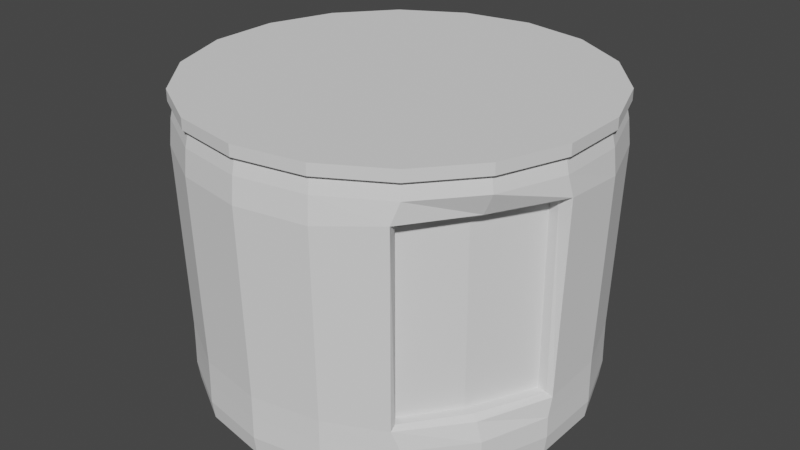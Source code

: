 # Source: CoffeeBeans.blend  (saved by Blender 2.80.75; exported with 4.5.12 LTS)
import bpy
from mathutils import Matrix  # noqa: F401  (used for matrix-valued properties, if any)

bpy.ops.wm.read_factory_settings(use_empty=True)
scene = bpy.context.scene
scene.name = 'Scene'

# ---- collections
col_collection = bpy.data.collections.new('Collection'); scene.collection.children.link(col_collection)

# ---- world
world_world = bpy.data.worlds.new('World'); scene.world = world_world
world_world.use_nodes = True; world_world.node_tree.nodes.clear()
_N = world_world.node_tree.nodes; _L = world_world.node_tree.links
n0 = _N.new('ShaderNodeOutputWorld'); n0.name = 'World Output'; n0.location = (300, 300)
n1 = _N.new('ShaderNodeBackground'); n1.name = 'Background'; n1.location = (10, 300)
n1.inputs[0].default_value = (0.05088, 0.05088, 0.05088, 1.0)
_L.new(n1.outputs[0], n0.inputs[0])
n0.is_active_output = True
world_world.color = (0.05088, 0.05088, 0.05088)
world_world.use_sun_shadow = False
world_world.sun_shadow_jitter_overblur = 0.0

# ---- meshes
me_cylinder_001 = bpy.data.meshes.new('Cylinder.001')
me_cylinder_001.from_pydata([(0.0, 1.0, -0.9676), (7.755e-10, 1.012, -0.8404), (0.342, 0.9397, -0.9676), (-0.3462, 0.9513, -0.8404), (0.6428, 0.766, -0.9676), (-0.6507, 0.7755, -0.8404), (0.866, 0.5, -0.9676), (-0.8767, 0.5062, -0.8404), (0.9848, 0.1736, -0.9676), (-0.9969, 0.1758, -0.8404), (0.9848, -0.1736, -0.9676), (-0.9969, -0.1758, -0.8404), (0.866, -0.5, -0.9676), (-0.8767, -0.5062, -0.8404), (0.6428, -0.766, -0.9676), (-0.6507, -0.7755, -0.8404), (0.342, -0.9397, -0.9676), (-0.3462, -0.9513, -0.8404), (1.51e-07, -1.0, -0.9676), (1.536e-07, -1.012, -0.8404), (-0.342, -0.9397, -0.9676), (0.3462, -0.9513, -0.8404), (-0.6428, -0.766, -0.9676), (0.6507, -0.7755, -0.8404), (-0.866, -0.5, -0.9676), (0.8767, -0.5062, -0.8404), (-0.9848, -0.1736, -0.9676), (0.9969, -0.1758, -0.8404), (-0.9848, 0.1736, -0.9676), (0.9969, 0.1758, -0.8404), (-0.866, 0.5, -0.9676), (0.8767, 0.5062, -0.8404), (-0.6428, 0.766, -0.9676), (0.6507, 0.7755, -0.8404), (-0.342, 0.9397, -0.9676), (0.3462, 0.9513, -0.8404), (0.0, 1.0, 1.083), (0.342, 0.9397, 1.083), (0.6428, 0.766, 1.083), (0.866, 0.5, 1.083), (0.9848, 0.1736, 1.083), (0.9848, -0.1736, 1.083), (0.866, -0.5, 1.083), (0.6428, -0.766, 1.083), (0.342, -0.9397, 1.083), (1.51e-07, -1.0, 1.083), (-0.342, -0.9397, 1.083), (-0.6428, -0.766, 1.083), (-0.866, -0.5, 1.083), (-0.9848, -0.1736, 1.083), (-0.9848, 0.1736, 1.083), (-0.866, 0.5, 1.083), (-0.6428, 0.766, 1.083), (-0.342, 0.9397, 1.083), (0.3523, 0.9678, 1.134), (2.48e-09, 1.03, 1.134), (2.48e-09, 1.03, 1.056), (0.662, 0.789, 1.134), (0.892, 0.515, 1.134), (1.014, 0.1789, 1.134), (1.014, -0.1789, 1.134), (0.892, -0.515, 1.134), (0.662, -0.789, 1.134), (0.3523, -0.9678, 1.134), (1.58e-07, -1.03, 1.134), (-0.3523, -0.9678, 1.134), (-0.662, -0.789, 1.134), (-0.892, -0.515, 1.134), (-1.014, -0.1789, 1.134), (-1.014, 0.1789, 1.134), (-0.892, 0.515, 1.134), (-0.662, 0.789, 1.134), (-0.3523, 0.9678, 1.134), (0.3523, 0.9678, 1.056), (0.662, 0.789, 1.056), (0.892, 0.515, 1.056), (1.014, 0.1789, 1.056), (1.014, -0.1789, 1.056), (0.892, -0.515, 1.056), (0.662, -0.789, 1.056), (0.3523, -0.9678, 1.056), (1.58e-07, -1.03, 1.056), (-0.3523, -0.9678, 1.056), (-0.662, -0.789, 1.056), (-0.892, -0.515, 1.056), (-1.014, -0.1789, 1.056), (-1.014, 0.1789, 1.056), (-0.892, 0.515, 1.056), (-0.662, 0.789, 1.056), (-0.3523, 0.9678, 1.056), (-0.3455, 0.9493, -0.6909), (-0.6493, 0.7738, -0.6909), (-0.8748, 0.5051, -0.6909), (-0.9948, 0.1754, -0.6909), (-0.9948, -0.1754, -0.6909), (-0.8748, -0.5051, -0.6909), (-0.6493, -0.7738, -0.6909), (-0.3455, -0.9493, -0.6909), (1.532e-07, -1.01, -0.6909), (0.3455, -0.9493, -0.6909), (0.6493, -0.7738, -0.6909), (0.8748, -0.5051, -0.6909), (0.9948, -0.1754, -0.6909), (0.9948, 0.1754, -0.6909), (0.8748, 0.5051, -0.6909), (0.6493, 0.7738, -0.6909), (0.3455, 0.9493, -0.6909), (6.401e-10, 1.01, -0.6909), (1.415e-09, 1.023, 0.944), (-0.3499, 0.9614, 0.944), (-0.6576, 0.7837, 0.944), (-0.886, 0.5115, 0.944), (-1.008, 0.1777, 0.944), (-1.008, -0.1777, 0.944), (-0.886, -0.5115, 0.944), (-0.6576, -0.7837, 0.944), (-0.3499, -0.9614, 0.944), (1.559e-07, -1.023, 0.944), (0.3499, -0.9614, 0.944), (0.6576, -0.7837, 0.944), (0.886, -0.5115, 0.944), (1.008, -0.1777, 0.944), (1.008, 0.1777, 0.944), (0.886, 0.5115, 0.944), (0.6576, 0.7837, 0.944), (0.3499, 0.9614, 0.944), (-0.3524, 0.9723, 0.7698), (-0.664, 0.7924, 0.7698), (-0.8952, 0.5169, 0.7698), (-1.018, 0.1788, 0.7698), (-1.018, -0.1809, 0.7698), (-0.8952, -0.5189, 0.7698), (-0.664, -0.7944, 0.7698), (-0.3524, -0.9743, 0.7698), (0.001803, -1.037, 0.7698), (0.356, -0.9743, 0.7698), (1.022, 0.1788, 0.7698), (0.8988, 0.5169, 0.7698), (0.6676, 0.7924, 0.7698), (0.356, 0.9723, 0.7698), (0.001803, 1.035, 0.7698), (-0.3452, 0.9484, -0.5328), (-0.6487, 0.7731, -0.5328), (-0.8741, 0.5046, -0.5328), (-0.9939, 0.1753, -0.5328), (-0.9939, -0.1753, -0.5328), (-0.8741, -0.5046, -0.5328), (-0.6487, -0.7731, -0.5328), (-0.3452, -0.9484, -0.5328), (1.53e-07, -1.009, -0.5328), (0.3452, -0.9484, -0.5328), (0.9939, 0.1753, -0.5328), (0.8741, 0.5046, -0.5328), (0.6487, 0.7731, -0.5328), (0.3452, 0.9484, -0.5328), (5.83e-10, 1.009, -0.5328), (0.7562, -0.4772, 0.7695), (0.5562, -0.75, 0.7735), (0.9121, -0.1502, 0.7695), (0.561, -0.7557, -0.5292), (0.7626, -0.4809, -0.5333), (0.9194, -0.1515, -0.5333), (0.6298, -0.8149, 0.8049), (0.6053, -0.7585, 0.7737), (0.8052, -0.4857, 0.7696), (0.8367, -0.5008, 0.7991), (0.9611, -0.1588, 0.7696), (1.022, -0.1531, 0.8004), (0.6124, -0.7932, -0.5579), (0.6101, -0.7643, -0.529), (0.8117, -0.4894, -0.5331), (0.8441, -0.5047, -0.5618), (0.9685, -0.1601, -0.5331), (0.9941, -0.1485, -0.5625)], [], [(0, 1, 35, 2), (41, 40, 76, 77), (49, 48, 84, 85), (42, 41, 77, 78), (50, 49, 85, 86), (43, 42, 78, 79), (51, 50, 86, 87), (44, 43, 79, 80), (37, 36, 56, 73), (52, 51, 87, 88), (45, 44, 80, 81), (38, 37, 73, 74), (53, 52, 88, 89), (46, 45, 81, 82), (39, 38, 74, 75), (36, 53, 89, 56), (47, 46, 82, 83), (40, 39, 75, 76), (48, 47, 83, 84), (0, 2, 4, 6, 8, 10, 12, 14, 16, 18, 20, 22, 24, 26, 28, 30, 32, 34), (109, 53, 36, 108), (110, 52, 53, 109), (111, 51, 52, 110), (112, 50, 51, 111), (113, 49, 50, 112), (114, 48, 49, 113), (115, 47, 48, 114), (116, 46, 47, 115), (117, 45, 46, 116), (118, 44, 45, 117), (119, 43, 44, 118), (120, 42, 43, 119), (121, 41, 42, 120), (122, 40, 41, 121), (123, 39, 40, 122), (124, 38, 39, 123), (125, 37, 38, 124), (108, 36, 37, 125), (56, 55, 54, 73), (73, 54, 57, 74), (74, 57, 58, 75), (75, 58, 59, 76), (76, 59, 60, 77), (77, 60, 61, 78), (78, 61, 62, 79), (79, 62, 63, 80), (80, 63, 64, 81), (81, 64, 65, 82), (82, 65, 66, 83), (83, 66, 67, 84), (84, 67, 68, 85), (85, 68, 69, 86), (86, 69, 70, 87), (87, 70, 71, 88), (54, 55, 72, 71, 70, 69, 68, 67, 66, 65, 64, 63, 62, 61, 60, 59, 58, 57), (88, 71, 72, 89), (89, 72, 55, 56), (2, 35, 33, 4), (4, 33, 31, 6), (6, 31, 29, 8), (8, 29, 27, 10), (10, 27, 25, 12), (12, 25, 23, 14), (14, 23, 21, 16), (16, 21, 19, 18), (18, 19, 17, 20), (20, 17, 15, 22), (22, 15, 13, 24), (24, 13, 11, 26), (26, 11, 9, 28), (28, 9, 7, 30), (30, 7, 5, 32), (32, 5, 3, 34), (34, 3, 1, 0), (1, 107, 106, 35), (35, 106, 105, 33), (33, 105, 104, 31), (31, 104, 103, 29), (29, 103, 102, 27), (27, 102, 101, 25), (25, 101, 100, 23), (23, 100, 99, 21), (21, 99, 98, 19), (19, 98, 97, 17), (17, 97, 96, 15), (15, 96, 95, 13), (13, 95, 94, 11), (11, 94, 93, 9), (9, 93, 92, 7), (7, 92, 91, 5), (5, 91, 90, 3), (3, 90, 107, 1), (140, 108, 125, 139), (139, 125, 124, 138), (138, 124, 123, 137), (137, 123, 122, 136), (151, 136, 167, 173), (166, 164, 156, 158), (163, 169, 159, 157), (168, 162, 135, 150), (135, 118, 117, 134), (134, 117, 116, 133), (133, 116, 115, 132), (132, 115, 114, 131), (131, 114, 113, 130), (130, 113, 112, 129), (129, 112, 111, 128), (128, 111, 110, 127), (127, 110, 109, 126), (126, 109, 108, 140), (141, 126, 140, 155), (142, 127, 126, 141), (143, 128, 127, 142), (144, 129, 128, 143), (145, 130, 129, 144), (146, 131, 130, 145), (147, 132, 131, 146), (148, 133, 132, 147), (149, 134, 133, 148), (150, 135, 134, 149), (165, 120, 119, 162), (103, 151, 173, 102), (136, 122, 121, 167), (172, 166, 158, 161), (152, 137, 136, 151), (153, 138, 137, 152), (154, 139, 138, 153), (155, 140, 139, 154), (107, 155, 154, 106), (106, 154, 153, 105), (105, 153, 152, 104), (104, 152, 151, 103), (170, 172, 161, 160), (169, 170, 160, 159), (101, 171, 168, 100), (99, 150, 149, 98), (98, 149, 148, 97), (97, 148, 147, 96), (96, 147, 146, 95), (95, 146, 145, 94), (94, 145, 144, 93), (93, 144, 143, 92), (92, 143, 142, 91), (91, 142, 141, 90), (90, 141, 155, 107), (160, 156, 157, 159), (161, 158, 156, 160), (100, 168, 150, 99), (164, 163, 157, 156), (167, 121, 120, 165), (102, 173, 171, 101), (165, 162, 163, 164), (167, 165, 164, 166), (162, 168, 169, 163), (166, 172, 173, 167), (172, 170, 171, 173), (170, 169, 168, 171), (162, 119, 118, 135)])
_uv = me_cylinder_001.uv_layers.new(name='UVMap')
_uv.uv.foreach_set('vector', [1.0, 0.5, 1.0, 0.5575, 0.9444, 0.5575, 0.9444, 0.5, 0.7222, 0.972, 0.7778, 0.972, 0.7778, 0.972, 0.7222, 0.972, 0.2778, 0.972, 0.3333, 0.972, 0.3333, 0.972, 0.2778, 0.972, 0.6667, 0.972, 0.7222, 0.972, 0.7222, 0.972, 0.6667, 0.972, 0.2222, 0.972, 0.2778, 0.972, 0.2778, 0.972, 0.2222, 0.972, 0.6111, 0.972, 0.6667, 0.972, 0.6667, 0.972, 0.6111, 0.972, 0.1667, 0.972, 0.2222, 0.972, 0.2222, 0.972, 0.1667, 0.972, 0.5556, 0.972, 0.6111, 0.972, 0.6111, 0.972, 0.5556, 0.972, 0.9444, 0.972, 1.0, 0.972, 1.0, 0.972, 0.9444, 0.972, 0.1111, 0.972, 0.1667, 0.972, 0.1667, 0.972, 0.1111, 0.972, 0.5, 0.972, 0.5556, 0.972, 0.5556, 0.972, 0.5, 0.972, 0.8889, 0.972, 0.9444, 0.972, 0.9444, 0.972, 0.8889, 0.972, 0.05556, 0.972, 0.1111, 0.972, 0.1111, 0.972, 0.05556, 0.972, 0.4444, 0.972, 0.5, 0.972, 0.5, 0.972, 0.4444, 0.972, 0.8333, 0.972, 0.8889, 0.972, 0.8889, 0.972, 0.8333, 0.972, -1.863e-07, 0.972, 0.05556, 0.972, 0.05556, 0.972, -1.863e-07, 0.972, 0.3889, 0.972, 0.4444, 0.972, 0.4444, 0.972, 0.3889, 0.972, 0.7778, 0.972, 0.8333, 0.972, 0.8333, 0.972, 0.7778, 0.972, 0.3333, 0.972, 0.3889, 0.972, 0.3889, 0.972, 0.3333, 0.972, 0.75, 0.49, 0.8321, 0.4755, 0.9043, 0.4339, 0.9578, 0.37, 0.9864, 0.2917, 0.9864, 0.2083, 0.9578, 0.13, 0.9043, 0.06615, 0.8321, 0.02447, 0.75, 0.01, 0.6679, 0.02447, 0.5957, 0.06615, 0.5422, 0.13, 0.5136, 0.2083, 0.5136, 0.2917, 0.5422, 0.37, 0.5957, 0.4339, 0.6679, 0.4755, 0.05556, 0.9412, 0.05556, 0.972, -1.863e-07, 0.972, -1.863e-07, 0.9412, 0.1111, 0.9412, 0.1111, 0.972, 0.05556, 0.972, 0.05556, 0.9412, 0.1667, 0.9412, 0.1667, 0.972, 0.1111, 0.972, 0.1111, 0.9412, 0.2222, 0.9412, 0.2222, 0.972, 0.1667, 0.972, 0.1667, 0.9412, 0.2778, 0.9412, 0.2778, 0.972, 0.2222, 0.972, 0.2222, 0.9412, 0.3333, 0.9412, 0.3333, 0.972, 0.2778, 0.972, 0.2778, 0.9412, 0.3889, 0.9412, 0.3889, 0.972, 0.3333, 0.972, 0.3333, 0.9412, 0.4444, 0.9412, 0.4444, 0.972, 0.3889, 0.972, 0.3889, 0.9412, 0.5, 0.9412, 0.5, 0.972, 0.4444, 0.972, 0.4444, 0.9412, 0.5556, 0.9412, 0.5556, 0.972, 0.5, 0.972, 0.5, 0.9412, 0.6111, 0.9412, 0.6111, 0.972, 0.5556, 0.972, 0.5556, 0.9412, 0.6667, 0.9412, 0.6667, 0.972, 0.6111, 0.972, 0.6111, 0.9412, 0.7222, 0.9412, 0.7222, 0.972, 0.6667, 0.972, 0.6667, 0.9412, 0.7778, 0.9412, 0.7778, 0.972, 0.7222, 0.972, 0.7222, 0.9412, 0.8333, 0.9412, 0.8333, 0.972, 0.7778, 0.972, 0.7778, 0.9412, 0.8889, 0.9412, 0.8889, 0.972, 0.8333, 0.972, 0.8333, 0.9412, 0.9444, 0.9412, 0.9444, 0.972, 0.8889, 0.972, 0.8889, 0.9412, 1.0, 0.9412, 1.0, 0.972, 0.9444, 0.972, 0.9444, 0.9412, 1.0, 0.972, 1.0, 1.0, 0.9444, 1.0, 0.9444, 0.972, 0.9444, 0.972, 0.9444, 1.0, 0.8889, 1.0, 0.8889, 0.972, 0.8889, 0.972, 0.8889, 1.0, 0.8333, 1.0, 0.8333, 0.972, 0.8333, 0.972, 0.8333, 1.0, 0.7778, 1.0, 0.7778, 0.972, 0.7778, 0.972, 0.7778, 1.0, 0.7222, 1.0, 0.7222, 0.972, 0.7222, 0.972, 0.7222, 1.0, 0.6667, 1.0, 0.6667, 0.972, 0.6667, 0.972, 0.6667, 1.0, 0.6111, 1.0, 0.6111, 0.972, 0.6111, 0.972, 0.6111, 1.0, 0.5556, 1.0, 0.5556, 0.972, 0.5556, 0.972, 0.5556, 1.0, 0.5, 1.0, 0.5, 0.972, 0.5, 0.972, 0.5, 1.0, 0.4444, 1.0, 0.4444, 0.972, 0.4444, 0.972, 0.4444, 1.0, 0.3889, 1.0, 0.3889, 0.972, 0.3889, 0.972, 0.3889, 1.0, 0.3333, 1.0, 0.3333, 0.972, 0.3333, 0.972, 0.3333, 1.0, 0.2778, 1.0, 0.2778, 0.972, 0.2778, 0.972, 0.2778, 1.0, 0.2222, 1.0, 0.2222, 0.972, 0.2222, 0.972, 0.2222, 1.0, 0.1667, 1.0, 0.1667, 0.972, 0.1667, 0.972, 0.1667, 1.0, 0.1111, 1.0, 0.1111, 0.972, 0.3321, 0.4755, 0.25, 0.49, 0.1679, 0.4755, 0.09573, 0.4339, 0.04215, 0.37, 0.01365, 0.2917, 0.01365, 0.2083, 0.04215, 0.13, 0.09573, 0.06615, 0.1679, 0.02447, 0.25, 0.01, 0.3321, 0.02447, 0.4043, 0.06615, 0.4578, 0.13, 0.4864, 0.2083, 0.4864, 0.2917, 0.4578, 0.37, 0.4043, 0.4339, 0.1111, 0.972, 0.1111, 1.0, 0.05556, 1.0, 0.05556, 0.972, 0.05556, 0.972, 0.05556, 1.0, -1.863e-07, 1.0, -1.863e-07, 0.972, 0.9444, 0.5, 0.9444, 0.5575, 0.8889, 0.5575, 0.8889, 0.5, 0.8889, 0.5, 0.8889, 0.5575, 0.8333, 0.5575, 0.8333, 0.5, 0.8333, 0.5, 0.8333, 0.5575, 0.7778, 0.5575, 0.7778, 0.5, 0.7778, 0.5, 0.7778, 0.5575, 0.7222, 0.5575, 0.7222, 0.5, 0.7222, 0.5, 0.7222, 0.5575, 0.6667, 0.5575, 0.6667, 0.5, 0.6667, 0.5, 0.6667, 0.5575, 0.6111, 0.5575, 0.6111, 0.5, 0.6111, 0.5, 0.6111, 0.5575, 0.5556, 0.5575, 0.5556, 0.5, 0.5556, 0.5, 0.5556, 0.5575, 0.5, 0.5575, 0.5, 0.5, 0.5, 0.5, 0.5, 0.5575, 0.4444, 0.5575, 0.4444, 0.5, 0.4444, 0.5, 0.4444, 0.5575, 0.3889, 0.5575, 0.3889, 0.5, 0.3889, 0.5, 0.3889, 0.5575, 0.3333, 0.5575, 0.3333, 0.5, 0.3333, 0.5, 0.3333, 0.5575, 0.2778, 0.5575, 0.2778, 0.5, 0.2778, 0.5, 0.2778, 0.5575, 0.2222, 0.5575, 0.2222, 0.5, 0.2222, 0.5, 0.2222, 0.5575, 0.1667, 0.5575, 0.1667, 0.5, 0.1667, 0.5, 0.1667, 0.5575, 0.1111, 0.5575, 0.1111, 0.5, 0.1111, 0.5, 0.1111, 0.5575, 0.05556, 0.5575, 0.05556, 0.5, 0.05556, 0.5, 0.05556, 0.5575, -1.863e-07, 0.5575, -1.863e-07, 0.5, 1.0, 0.5575, 1.0, 0.5782, 0.9444, 0.5782, 0.9444, 0.5575, 0.9444, 0.5575, 0.9444, 0.5782, 0.8889, 0.5782, 0.8889, 0.5575, 0.8889, 0.5575, 0.8889, 0.5782, 0.8333, 0.5782, 0.8333, 0.5575, 0.8333, 0.5575, 0.8333, 0.5782, 0.7778, 0.5782, 0.7778, 0.5575, 0.7778, 0.5575, 0.7778, 0.5782, 0.7222, 0.5782, 0.7222, 0.5575, 0.7222, 0.5575, 0.7222, 0.5782, 0.6667, 0.5782, 0.6667, 0.5575, 0.6667, 0.5575, 0.6667, 0.5782, 0.6111, 0.5782, 0.6111, 0.5575, 0.6111, 0.5575, 0.6111, 0.5782, 0.5556, 0.5782, 0.5556, 0.5575, 0.5556, 0.5575, 0.5556, 0.5782, 0.5, 0.5782, 0.5, 0.5575, 0.5, 0.5575, 0.5, 0.5782, 0.4444, 0.5782, 0.4444, 0.5575, 0.4444, 0.5575, 0.4444, 0.5782, 0.3889, 0.5782, 0.3889, 0.5575, 0.3889, 0.5575, 0.3889, 0.5782, 0.3333, 0.5782, 0.3333, 0.5575, 0.3333, 0.5575, 0.3333, 0.5782, 0.2778, 0.5782, 0.2778, 0.5575, 0.2778, 0.5575, 0.2778, 0.5782, 0.2222, 0.5782, 0.2222, 0.5575, 0.2222, 0.5575, 0.2222, 0.5782, 0.1667, 0.5782, 0.1667, 0.5575, 0.1667, 0.5575, 0.1667, 0.5782, 0.1111, 0.5782, 0.1111, 0.5575, 0.1111, 0.5575, 0.1111, 0.5782, 0.05556, 0.5782, 0.05556, 0.5575, 0.05556, 0.5575, 0.05556, 0.5782, -1.863e-07, 0.5782, -1.863e-07, 0.5575, 1.0, 0.9026, 1.0, 0.9412, 0.9444, 0.9412, 0.9444, 0.9026, 0.9444, 0.9026, 0.9444, 0.9412, 0.8889, 0.9412, 0.8889, 0.9026, 0.8889, 0.9026, 0.8889, 0.9412, 0.8333, 0.9412, 0.8333, 0.9026, 0.8333, 0.9026, 0.8333, 0.9412, 0.7778, 0.9412, 0.7778, 0.9026, 0.7778, 0.6133, 0.7778, 0.9026, 0.7265, 0.9091, 0.7265, 0.6067, 0.7222, 0.9026, 0.6667, 0.9026, 0.6667, 0.9026, 0.7222, 0.9026, 0.6111, 0.9026, 0.6111, 0.6133, 0.6111, 0.6133, 0.6111, 0.9026, 0.6067, 0.6069, 0.6066, 0.9093, 0.5556, 0.9026, 0.5556, 0.6133, 0.5556, 0.9026, 0.5556, 0.9412, 0.5, 0.9412, 0.5, 0.9026, 0.5, 0.9026, 0.5, 0.9412, 0.4444, 0.9412, 0.4444, 0.9026, 0.4444, 0.9026, 0.4444, 0.9412, 0.3889, 0.9412, 0.3889, 0.9026, 0.3889, 0.9026, 0.3889, 0.9412, 0.3333, 0.9412, 0.3333, 0.9026, 0.3333, 0.9026, 0.3333, 0.9412, 0.2778, 0.9412, 0.2778, 0.9026, 0.2778, 0.9026, 0.2778, 0.9412, 0.2222, 0.9412, 0.2222, 0.9026, 0.2222, 0.9026, 0.2222, 0.9412, 0.1667, 0.9412, 0.1667, 0.9026, 0.1667, 0.9026, 0.1667, 0.9412, 0.1111, 0.9412, 0.1111, 0.9026, 0.1111, 0.9026, 0.1111, 0.9412, 0.05556, 0.9412, 0.05556, 0.9026, 0.05556, 0.9026, 0.05556, 0.9412, -1.863e-07, 0.9412, -1.863e-07, 0.9026, 0.05556, 0.6133, 0.05556, 0.9026, -1.863e-07, 0.9026, -1.863e-07, 0.6133, 0.1111, 0.6133, 0.1111, 0.9026, 0.05556, 0.9026, 0.05556, 0.6133, 0.1667, 0.6133, 0.1667, 0.9026, 0.1111, 0.9026, 0.1111, 0.6133, 0.2222, 0.6133, 0.2222, 0.9026, 0.1667, 0.9026, 0.1667, 0.6133, 0.2778, 0.6133, 0.2778, 0.9026, 0.2222, 0.9026, 0.2222, 0.6133, 0.3333, 0.6133, 0.3333, 0.9026, 0.2778, 0.9026, 0.2778, 0.6133, 0.3889, 0.6133, 0.3889, 0.9026, 0.3333, 0.9026, 0.3333, 0.6133, 0.4444, 0.6133, 0.4444, 0.9026, 0.3889, 0.9026, 0.3889, 0.6133, 0.5, 0.6133, 0.5, 0.9026, 0.4444, 0.9026, 0.4444, 0.6133, 0.5556, 0.6133, 0.5556, 0.9026, 0.5, 0.9026, 0.5, 0.6133, 0.6667, 0.909, 0.6667, 0.9412, 0.6111, 0.9412, 0.6067, 0.9091, 0.7778, 0.5782, 0.7778, 0.6133, 0.7265, 0.6067, 0.7222, 0.5782, 0.7778, 0.9026, 0.7778, 0.9412, 0.7222, 0.9412, 0.7265, 0.9091, 0.7222, 0.6133, 0.7222, 0.9026, 0.7222, 0.9026, 0.7222, 0.6133, 0.8333, 0.6133, 0.8333, 0.9026, 0.7778, 0.9026, 0.7778, 0.6133, 0.8889, 0.6133, 0.8889, 0.9026, 0.8333, 0.9026, 0.8333, 0.6133, 0.9444, 0.6133, 0.9444, 0.9026, 0.8889, 0.9026, 0.8889, 0.6133, 1.0, 0.6133, 1.0, 0.9026, 0.9444, 0.9026, 0.9444, 0.6133, 1.0, 0.5782, 1.0, 0.6133, 0.9444, 0.6133, 0.9444, 0.5782, 0.9444, 0.5782, 0.9444, 0.6133, 0.8889, 0.6133, 0.8889, 0.5782, 0.8889, 0.5782, 0.8889, 0.6133, 0.8333, 0.6133, 0.8333, 0.5782, 0.8333, 0.5782, 0.8333, 0.6133, 0.7778, 0.6133, 0.7778, 0.5782, 0.6667, 0.6133, 0.7222, 0.6133, 0.7222, 0.6133, 0.6667, 0.6133, 0.6111, 0.6133, 0.6667, 0.6133, 0.6667, 0.6133, 0.6111, 0.6133, 0.6667, 0.5782, 0.6667, 0.6068, 0.6067, 0.6072, 0.6111, 0.5782, 0.5556, 0.5782, 0.5556, 0.6133, 0.5, 0.6133, 0.5, 0.5782, 0.5, 0.5782, 0.5, 0.6133, 0.4444, 0.6133, 0.4444, 0.5782, 0.4444, 0.5782, 0.4444, 0.6133, 0.3889, 0.6133, 0.3889, 0.5782, 0.3889, 0.5782, 0.3889, 0.6133, 0.3333, 0.6133, 0.3333, 0.5782, 0.3333, 0.5782, 0.3333, 0.6133, 0.2778, 0.6133, 0.2778, 0.5782, 0.2778, 0.5782, 0.2778, 0.6133, 0.2222, 0.6133, 0.2222, 0.5782, 0.2222, 0.5782, 0.2222, 0.6133, 0.1667, 0.6133, 0.1667, 0.5782, 0.1667, 0.5782, 0.1667, 0.6133, 0.1111, 0.6133, 0.1111, 0.5782, 0.1111, 0.5782, 0.1111, 0.6133, 0.05556, 0.6133, 0.05556, 0.5782, 0.05556, 0.5782, 0.05556, 0.6133, -1.863e-07, 0.6133, -1.863e-07, 0.5782, 0.6667, 0.6133, 0.6667, 0.9026, 0.6111, 0.9026, 0.6111, 0.6133, 0.7222, 0.6133, 0.7222, 0.9026, 0.6667, 0.9026, 0.6667, 0.6133, 0.6111, 0.5782, 0.6063, 0.607, 0.5556, 0.6133, 0.5556, 0.5782, 0.6667, 0.9026, 0.6111, 0.9026, 0.6111, 0.9026, 0.6667, 0.9026, 0.7261, 0.9089, 0.7222, 0.9412, 0.6667, 0.9412, 0.6667, 0.909, 0.7222, 0.5782, 0.7261, 0.6069, 0.6667, 0.6068, 0.6667, 0.5782, 0.6667, 0.909, 0.6067, 0.9091, 0.6111, 0.9026, 0.6667, 0.9026, 0.7261, 0.9089, 0.6667, 0.909, 0.6667, 0.9026, 0.7222, 0.9026, 0.6066, 0.9093, 0.6067, 0.6069, 0.6111, 0.6133, 0.6111, 0.9026, 0.7222, 0.9026, 0.7222, 0.6133, 0.7265, 0.6067, 0.7265, 0.9091, 0.7222, 0.6133, 0.6667, 0.6133, 0.6667, 0.6068, 0.7261, 0.6069, 0.6667, 0.6133, 0.6111, 0.6133, 0.6067, 0.6072, 0.6667, 0.6068, 0.6063, 0.9094, 0.6111, 0.9412, 0.5556, 0.9412, 0.5556, 0.9026])
_ca = me_cylinder_001.color_attributes.new('Col', 'BYTE_COLOR', 'CORNER')
_ca.data.foreach_set('color', [0.5583, 0.02956, 0.03955, 1.0, 0.5583, 0.02956, 0.03955, 1.0, 0.5583, 0.02956, 0.03955, 1.0, 0.5583, 0.02956, 0.03955, 1.0, 0.6584, 0.03434, 0.04519, 1.0, 0.6939, 0.0356, 0.04817, 1.0, 0.6939, 0.0356, 0.04817, 1.0, 0.6867, 0.0356, 0.04817, 1.0, 0.5583, 0.02956, 0.03955, 1.0, 0.5583, 0.02956, 0.03955, 1.0, 0.5583, 0.02956, 0.03955, 1.0, 0.5583, 0.03071, 0.04092, 1.0, 0.6939, 0.0356, 0.04817, 1.0, 0.6584, 0.03434, 0.04519, 1.0, 0.6867, 0.0356, 0.04817, 1.0, 0.6939, 0.0356, 0.04817, 1.0, 0.5583, 0.02956, 0.03955, 1.0, 0.5583, 0.02956, 0.03955, 1.0, 0.5583, 0.03071, 0.04092, 1.0, 0.5583, 0.02956, 0.03955, 1.0, 0.5647, 0.02956, 0.03955, 1.0, 0.6939, 0.0356, 0.04817, 1.0, 0.6939, 0.0356, 0.04817, 1.0, 0.5841, 0.02956, 0.03955, 1.0, 0.5583, 0.02956, 0.03955, 1.0, 0.5583, 0.02956, 0.03955, 1.0, 0.5583, 0.02956, 0.03955, 1.0, 0.5583, 0.02956, 0.03955, 1.0, 0.5583, 0.02956, 0.03955, 1.0, 0.5647, 0.02956, 0.03955, 1.0, 0.5841, 0.02956, 0.03955, 1.0, 0.5583, 0.02956, 0.03955, 1.0, 0.5647, 0.03434, 0.04374, 1.0, 0.5583, 0.02956, 0.03955, 1.0, 0.5583, 0.02956, 0.03955, 1.0, 0.5711, 0.03689, 0.04817, 1.0, 0.5583, 0.02956, 0.03955, 1.0, 0.5583, 0.02956, 0.03955, 1.0, 0.5583, 0.02956, 0.03955, 1.0, 0.5583, 0.02956, 0.03955, 1.0, 0.5583, 0.02956, 0.03955, 1.0, 0.5583, 0.02956, 0.03955, 1.0, 0.5583, 0.02956, 0.03955, 1.0, 0.5583, 0.02956, 0.03955, 1.0, 0.6939, 0.0356, 0.04817, 1.0, 0.5647, 0.03434, 0.04374, 1.0, 0.5711, 0.03689, 0.04817, 1.0, 0.6939, 0.0356, 0.04817, 1.0, 0.5583, 0.02956, 0.03955, 1.0, 0.5583, 0.02956, 0.03955, 1.0, 0.5583, 0.02956, 0.03955, 1.0, 0.5583, 0.02956, 0.03955, 1.0, 0.5583, 0.02956, 0.03955, 1.0, 0.5583, 0.02956, 0.03955, 1.0, 0.5583, 0.02956, 0.03955, 1.0, 0.5583, 0.02956, 0.03955, 1.0, 0.6939, 0.0356, 0.04817, 1.0, 0.6939, 0.0356, 0.04817, 1.0, 0.6939, 0.0356, 0.04817, 1.0, 0.6939, 0.0356, 0.04817, 1.0, 0.5583, 0.02956, 0.03955, 1.0, 0.5583, 0.02956, 0.03955, 1.0, 0.5583, 0.02956, 0.03955, 1.0, 0.5583, 0.02956, 0.03955, 1.0, 0.5583, 0.02956, 0.03955, 1.0, 0.5583, 0.02956, 0.03955, 1.0, 0.5583, 0.02956, 0.03955, 1.0, 0.5583, 0.02956, 0.03955, 1.0, 0.6939, 0.0356, 0.04817, 1.0, 0.6939, 0.0356, 0.04817, 1.0, 0.6939, 0.0356, 0.04817, 1.0, 0.6939, 0.0356, 0.04817, 1.0, 0.5583, 0.02956, 0.03955, 1.0, 0.5583, 0.02956, 0.03955, 1.0, 0.5583, 0.02956, 0.03955, 1.0, 0.5583, 0.02956, 0.03955, 1.0, 0.5583, 0.02956, 0.03955, 1.0, 0.5583, 0.02956, 0.03955, 1.0, 0.5583, 0.02956, 0.03955, 1.0, 0.5583, 0.02956, 0.03955, 1.0, 0.5776, 0.03071, 0.04092, 1.0, 0.5583, 0.02956, 0.03955, 1.0, 0.6939, 0.0356, 0.04817, 1.0, 0.6939, 0.0356, 0.04817, 1.0, 0.6867, 0.0356, 0.04817, 1.0, 0.6724, 0.03434, 0.04667, 1.0, 0.5583, 0.02956, 0.03955, 1.0, 0.6867, 0.0356, 0.04817, 1.0, 0.5583, 0.02956, 0.03955, 1.0, 0.5583, 0.02956, 0.03955, 1.0, 0.5583, 0.02956, 0.03955, 1.0, 0.5583, 0.02956, 0.03955, 1.0, 0.5583, 0.02956, 0.03955, 1.0, 0.5583, 0.02956, 0.03955, 1.0, 0.5583, 0.02956, 0.03955, 1.0, 0.5583, 0.02956, 0.03955, 1.0, 0.5583, 0.02956, 0.03955, 1.0, 0.5583, 0.02956, 0.03955, 1.0, 0.5583, 0.02956, 0.03955, 1.0, 0.5583, 0.02956, 0.03955, 1.0, 0.5583, 0.02956, 0.03955, 1.0, 0.5583, 0.02956, 0.03955, 1.0, 0.5583, 0.02956, 0.03955, 1.0, 0.5583, 0.02956, 0.03955, 1.0, 0.5583, 0.02956, 0.03955, 1.0, 0.5583, 0.02956, 0.03955, 1.0, 0.5583, 0.02956, 0.03955, 1.0, 0.5583, 0.02956, 0.03955, 1.0, 0.5583, 0.02956, 0.03955, 1.0, 0.5583, 0.02956, 0.03955, 1.0, 0.5583, 0.03071, 0.04092, 1.0, 0.5583, 0.02956, 0.03955, 1.0, 0.5583, 0.02956, 0.03955, 1.0, 0.5583, 0.02956, 0.03955, 1.0, 0.5583, 0.02956, 0.03955, 1.0, 0.5583, 0.02956, 0.03955, 1.0, 0.5583, 0.02956, 0.03955, 1.0, 0.5583, 0.03071, 0.04092, 1.0, 0.5583, 0.02956, 0.03955, 1.0, 0.5583, 0.02956, 0.03955, 1.0, 0.5583, 0.02956, 0.03955, 1.0, 0.5583, 0.02956, 0.03955, 1.0, 0.5583, 0.02956, 0.03955, 1.0, 0.5583, 0.02956, 0.03955, 1.0, 0.5583, 0.02956, 0.03955, 1.0, 0.5583, 0.02956, 0.03955, 1.0, 0.5583, 0.02956, 0.03955, 1.0, 0.5583, 0.02956, 0.03955, 1.0, 0.5583, 0.02956, 0.03955, 1.0, 0.5583, 0.02956, 0.03955, 1.0, 0.6584, 0.03434, 0.04519, 1.0, 0.5583, 0.02956, 0.03955, 1.0, 0.5583, 0.02956, 0.03955, 1.0, 0.5583, 0.02956, 0.03955, 1.0, 0.6867, 0.0356, 0.04817, 1.0, 0.5647, 0.02956, 0.03955, 1.0, 0.5583, 0.02956, 0.03955, 1.0, 0.6584, 0.03434, 0.04519, 1.0, 0.7231, 0.0356, 0.04971, 1.0, 0.6939, 0.0356, 0.04817, 1.0, 0.5647, 0.02956, 0.03955, 1.0, 0.6867, 0.0356, 0.04817, 1.0, 0.7529, 0.03689, 0.04971, 1.0, 0.6584, 0.03434, 0.04519, 1.0, 0.6939, 0.0356, 0.04817, 1.0, 0.7231, 0.0356, 0.04971, 1.0, 0.6939, 0.0356, 0.04817, 1.0, 0.6939, 0.0356, 0.04817, 1.0, 0.6584, 0.03434, 0.04519, 1.0, 0.7529, 0.03689, 0.04971, 1.0, 0.6939, 0.0356, 0.04817, 1.0, 0.6939, 0.0356, 0.04817, 1.0, 0.6939, 0.0356, 0.04817, 1.0, 0.6939, 0.0356, 0.04817, 1.0, 0.6939, 0.0356, 0.04817, 1.0, 0.6939, 0.0356, 0.04817, 1.0, 0.6939, 0.0356, 0.04817, 1.0, 0.6939, 0.0356, 0.04817, 1.0, 0.5972, 0.0331, 0.04374, 1.0, 0.5647, 0.03434, 0.04374, 1.0, 0.6939, 0.0356, 0.04817, 1.0, 0.6939, 0.0356, 0.04817, 1.0, 0.5583, 0.02956, 0.03955, 1.0, 0.5583, 0.02956, 0.03955, 1.0, 0.5647, 0.03434, 0.04374, 1.0, 0.5972, 0.0331, 0.04374, 1.0, 0.01681, 0.01681, 0.01681, 1.0, 0.01681, 0.01681, 0.01681, 1.0, 0.01681, 0.01681, 0.01681, 1.0, 0.01681, 0.01681, 0.01681, 1.0, 0.01681, 0.01681, 0.01681, 1.0, 0.01681, 0.01681, 0.01681, 1.0, 0.01681, 0.01681, 0.01681, 1.0, 0.01681, 0.01681, 0.01681, 1.0, 0.01681, 0.01681, 0.01681, 1.0, 0.01681, 0.01681, 0.01681, 1.0, 0.01681, 0.01681, 0.01681, 1.0, 0.01681, 0.01681, 0.01681, 1.0, 0.01681, 0.01681, 0.01681, 1.0, 0.01681, 0.01681, 0.01681, 1.0, 0.01681, 0.01681, 0.01681, 1.0, 0.01681, 0.01681, 0.01681, 1.0, 0.01681, 0.01681, 0.01681, 1.0, 0.01681, 0.01681, 0.01681, 1.0, 0.01681, 0.01681, 0.01681, 1.0, 0.01681, 0.01681, 0.01681, 1.0, 0.01681, 0.01681, 0.01681, 1.0, 0.01681, 0.01681, 0.01681, 1.0, 0.01681, 0.01681, 0.01681, 1.0, 0.01681, 0.01681, 0.01681, 1.0, 0.01681, 0.01681, 0.01681, 1.0, 0.01681, 0.01681, 0.01681, 1.0, 0.01681, 0.01681, 0.01681, 1.0, 0.01681, 0.01681, 0.01681, 1.0, 0.01681, 0.01681, 0.01681, 1.0, 0.01681, 0.01681, 0.01681, 1.0, 0.01681, 0.01681, 0.01681, 1.0, 0.01681, 0.01681, 0.01681, 1.0, 0.01681, 0.01681, 0.01681, 1.0, 0.01681, 0.01681, 0.01681, 1.0, 0.01681, 0.01681, 0.01681, 1.0, 0.01681, 0.01681, 0.01681, 1.0, 0.01681, 0.01681, 0.01681, 1.0, 0.01681, 0.01681, 0.01681, 1.0, 0.01681, 0.01681, 0.01681, 1.0, 0.01681, 0.01681, 0.01681, 1.0, 0.01681, 0.01681, 0.01681, 1.0, 0.01681, 0.01681, 0.01681, 1.0, 0.01681, 0.01681, 0.01681, 1.0, 0.01681, 0.01681, 0.01681, 1.0, 0.01681, 0.01681, 0.01681, 1.0, 0.01681, 0.01681, 0.01681, 1.0, 0.01681, 0.01681, 0.01681, 1.0, 0.01681, 0.01681, 0.01681, 1.0, 0.01681, 0.01681, 0.01681, 1.0, 0.01681, 0.01681, 0.01681, 1.0, 0.01681, 0.01681, 0.01681, 1.0, 0.01681, 0.01681, 0.01681, 1.0, 0.01681, 0.01681, 0.01681, 1.0, 0.01681, 0.01681, 0.01681, 1.0, 0.01681, 0.01681, 0.01681, 1.0, 0.01681, 0.01681, 0.01681, 1.0, 0.01681, 0.01681, 0.01681, 1.0, 0.01681, 0.01681, 0.01681, 1.0, 0.01681, 0.01681, 0.01681, 1.0, 0.01681, 0.01681, 0.01681, 1.0, 0.01681, 0.01681, 0.01681, 1.0, 0.01681, 0.01681, 0.01681, 1.0, 0.01681, 0.01681, 0.01681, 1.0, 0.01681, 0.01681, 0.01681, 1.0, 0.01681, 0.01681, 0.01681, 1.0, 0.01681, 0.01681, 0.01681, 1.0, 0.01681, 0.01681, 0.01681, 1.0, 0.01681, 0.01681, 0.01681, 1.0, 0.01681, 0.01681, 0.01681, 1.0, 0.01681, 0.01681, 0.01681, 1.0, 0.01681, 0.01681, 0.01681, 1.0, 0.01681, 0.01681, 0.01681, 1.0, 0.01681, 0.01681, 0.01681, 1.0, 0.01681, 0.01681, 0.01681, 1.0, 0.01681, 0.01681, 0.01681, 1.0, 0.01681, 0.01681, 0.01681, 1.0, 0.01681, 0.01681, 0.01681, 1.0, 0.01681, 0.01681, 0.01681, 1.0, 0.01681, 0.01681, 0.01681, 1.0, 0.01681, 0.01681, 0.01681, 1.0, 0.01681, 0.01681, 0.01681, 1.0, 0.01681, 0.01681, 0.01681, 1.0, 0.01681, 0.01681, 0.01681, 1.0, 0.01681, 0.01681, 0.01681, 1.0, 0.01681, 0.01681, 0.01681, 1.0, 0.01681, 0.01681, 0.01681, 1.0, 0.01681, 0.01681, 0.01681, 1.0, 0.01681, 0.01681, 0.01681, 1.0, 0.01681, 0.01681, 0.01681, 1.0, 0.01681, 0.01681, 0.01681, 1.0, 0.5583, 0.02956, 0.03955, 1.0, 0.5583, 0.02956, 0.03955, 1.0, 0.5583, 0.02956, 0.03955, 1.0, 0.5583, 0.02956, 0.03955, 1.0, 0.5583, 0.02956, 0.03955, 1.0, 0.5583, 0.02956, 0.03955, 1.0, 0.5583, 0.02956, 0.03955, 1.0, 0.5583, 0.02956, 0.03955, 1.0, 0.5583, 0.02956, 0.03955, 1.0, 0.5583, 0.02956, 0.03955, 1.0, 0.6724, 0.03434, 0.04667, 1.0, 0.5776, 0.03071, 0.04092, 1.0, 0.5776, 0.03071, 0.04092, 1.0, 0.6724, 0.03434, 0.04667, 1.0, 0.6795, 0.0356, 0.04817, 1.0, 0.5583, 0.02956, 0.03955, 1.0, 0.5583, 0.02956, 0.03955, 1.0, 0.6795, 0.0356, 0.04817, 1.0, 0.7305, 0.03689, 0.04971, 1.0, 0.6939, 0.0356, 0.04817, 1.0, 0.6939, 0.0356, 0.04817, 1.0, 0.7305, 0.03689, 0.04971, 1.0, 0.7157, 0.0356, 0.04817, 1.0, 0.6939, 0.0356, 0.04817, 1.0, 0.6939, 0.0356, 0.04817, 1.0, 0.7157, 0.0356, 0.04817, 1.0, 0.6939, 0.0356, 0.04817, 1.0, 0.6867, 0.0356, 0.04817, 1.0, 0.6867, 0.0356, 0.04817, 1.0, 0.6939, 0.0356, 0.04817, 1.0, 0.6654, 0.03434, 0.04667, 1.0, 0.6724, 0.03434, 0.04667, 1.0, 0.6724, 0.03434, 0.04667, 1.0, 0.6654, 0.03434, 0.04667, 1.0, 0.5583, 0.02956, 0.03955, 1.0, 0.5583, 0.02956, 0.03955, 1.0, 0.5583, 0.02956, 0.03955, 1.0, 0.5583, 0.02956, 0.03955, 1.0, 0.6939, 0.0356, 0.04817, 1.0, 0.6867, 0.0356, 0.04817, 1.0, 0.6867, 0.0356, 0.04817, 1.0, 0.6939, 0.0356, 0.04817, 1.0, 0.5583, 0.02956, 0.03955, 1.0, 0.5583, 0.02956, 0.03955, 1.0, 0.5583, 0.02956, 0.03955, 1.0, 0.5583, 0.02956, 0.03955, 1.0, 0.5583, 0.02956, 0.03955, 1.0, 0.5583, 0.02956, 0.03955, 1.0, 0.5583, 0.02956, 0.03955, 1.0, 0.5583, 0.02956, 0.03955, 1.0, 0.5583, 0.02956, 0.03955, 1.0, 0.5583, 0.02956, 0.03955, 1.0, 0.5583, 0.02956, 0.03955, 1.0, 0.5583, 0.02956, 0.03955, 1.0, 0.5583, 0.02956, 0.03955, 1.0, 0.5583, 0.02956, 0.03955, 1.0, 0.5583, 0.02956, 0.03955, 1.0, 0.5583, 0.02956, 0.03955, 1.0, 0.5583, 0.02956, 0.03955, 1.0, 0.5583, 0.02956, 0.03955, 1.0, 0.5583, 0.02956, 0.03955, 1.0, 0.5583, 0.02956, 0.03955, 1.0, 0.5583, 0.02956, 0.03955, 1.0, 0.5583, 0.02956, 0.03955, 1.0, 0.5583, 0.02956, 0.03955, 1.0, 0.5583, 0.02956, 0.03955, 1.0, 0.5583, 0.02956, 0.03955, 1.0, 0.5583, 0.02956, 0.03955, 1.0, 0.5583, 0.02956, 0.03955, 1.0, 0.5583, 0.02956, 0.03955, 1.0, 0.5583, 0.02956, 0.03955, 1.0, 0.5583, 0.02956, 0.03955, 1.0, 0.5583, 0.02956, 0.03955, 1.0, 0.5583, 0.02956, 0.03955, 1.0, 0.5583, 0.02956, 0.03955, 1.0, 0.5583, 0.02956, 0.03955, 1.0, 0.5583, 0.02956, 0.03955, 1.0, 0.5583, 0.02956, 0.03955, 1.0, 0.5583, 0.02956, 0.03955, 1.0, 0.5583, 0.02956, 0.03955, 1.0, 0.5583, 0.02956, 0.03955, 1.0, 0.5583, 0.02956, 0.03955, 1.0, 0.6867, 0.0356, 0.04817, 1.0, 0.6724, 0.03434, 0.04667, 1.0, 0.6724, 0.03434, 0.04667, 1.0, 0.6867, 0.0356, 0.04817, 1.0, 0.7157, 0.0356, 0.04817, 1.0, 0.6795, 0.0356, 0.04817, 1.0, 0.6795, 0.0356, 0.04817, 1.0, 0.7157, 0.0356, 0.04817, 1.0, 0.8632, 0.04231, 0.05781, 1.0, 0.7305, 0.03689, 0.04971, 1.0, 0.7305, 0.03689, 0.04971, 1.0, 0.8632, 0.04231, 0.05781, 1.0, 0.8469, 0.04092, 0.05613, 1.0, 0.7157, 0.0356, 0.04817, 1.0, 0.7157, 0.0356, 0.04817, 1.0, 0.8469, 0.04092, 0.05613, 1.0, 0.6939, 0.0356, 0.04817, 1.0, 0.6939, 0.0356, 0.04817, 1.0, 0.6939, 0.0356, 0.04817, 1.0, 0.6939, 0.0356, 0.04817, 1.0, 0.6172, 0.0319, 0.04374, 1.0, 0.6654, 0.03434, 0.04667, 1.0, 0.6654, 0.03434, 0.04667, 1.0, 0.6172, 0.0319, 0.04374, 1.0, 0.5583, 0.02956, 0.03955, 1.0, 0.5583, 0.02956, 0.03955, 1.0, 0.5583, 0.02956, 0.03955, 1.0, 0.5583, 0.02956, 0.03955, 1.0, 0.6939, 0.0356, 0.04817, 1.0, 0.6939, 0.0356, 0.04817, 1.0, 0.6939, 0.0356, 0.04817, 1.0, 0.6939, 0.0356, 0.04817, 1.0, 0.5583, 0.02956, 0.03955, 1.0, 0.5583, 0.02956, 0.03955, 1.0, 0.5583, 0.02956, 0.03955, 1.0, 0.5583, 0.02956, 0.03955, 1.0, 0.5583, 0.02956, 0.03955, 1.0, 0.5583, 0.02956, 0.03955, 1.0, 0.5583, 0.02956, 0.03955, 1.0, 0.5583, 0.02956, 0.03955, 1.0, 0.5583, 0.02956, 0.03955, 1.0, 0.5583, 0.02956, 0.03955, 1.0, 0.5583, 0.02956, 0.03955, 1.0, 0.5583, 0.02956, 0.03955, 1.0, 0.5583, 0.02956, 0.03955, 1.0, 0.5583, 0.02956, 0.03955, 1.0, 0.5583, 0.02956, 0.03955, 1.0, 0.5583, 0.02956, 0.03955, 1.0, 0.5583, 0.02956, 0.03955, 1.0, 0.5583, 0.02956, 0.03955, 1.0, 0.5583, 0.02956, 0.03955, 1.0, 0.5583, 0.02956, 0.03955, 1.0, 0.5583, 0.02956, 0.03955, 1.0, 0.5583, 0.02956, 0.03955, 1.0, 0.5583, 0.02956, 0.03955, 1.0, 0.5583, 0.02956, 0.03955, 1.0, 0.5583, 0.02956, 0.03955, 1.0, 0.5583, 0.02956, 0.03955, 1.0, 0.5583, 0.02956, 0.03955, 1.0, 0.5583, 0.02956, 0.03955, 1.0, 0.5972, 0.0331, 0.04374, 1.0, 0.6584, 0.03434, 0.04667, 1.0, 0.6584, 0.03434, 0.04667, 1.0, 0.5972, 0.0331, 0.04374, 1.0, 0.6939, 0.0356, 0.04817, 1.0, 0.6724, 0.03434, 0.04667, 1.0, 0.6724, 0.03434, 0.04667, 1.0, 0.6939, 0.0356, 0.04817, 1.0, 0.6939, 0.0356, 0.04817, 1.0, 0.6939, 0.0356, 0.04817, 1.0, 0.6939, 0.0356, 0.04817, 1.0, 0.6939, 0.0356, 0.04817, 1.0, 0.6939, 0.0356, 0.04817, 1.0, 0.5906, 0.02956, 0.04092, 1.0, 0.6445, 0.0331, 0.04519, 1.0, 0.5906, 0.02956, 0.04092, 1.0, 0.8632, 0.04231, 0.05781, 1.0, 0.7835, 0.0382, 0.05286, 1.0, 0.8632, 0.04231, 0.05781, 1.0, 0.8632, 0.1144, 0.07036, 1.0, 0.8632, 0.3968, 0.1119, 1.0, 0.8632, 0.1878, 0.08228, 1.0, 0.7758, 0.1946, 0.07819, 1.0, 0.8632, 0.04231, 0.05781, 1.0, 0.8632, 0.1144, 0.06848, 1.0, 0.7991, 0.314, 0.09531, 1.0, 0.8632, 0.04231, 0.05781, 1.0, 0.7011, 0.0356, 0.04817, 1.0, 0.6939, 0.0356, 0.04817, 1.0, 0.6939, 0.0356, 0.04817, 1.0, 0.6939, 0.0356, 0.04817, 1.0, 0.6584, 0.03434, 0.04519, 1.0, 0.5583, 0.02956, 0.03955, 1.0, 0.5776, 0.02956, 0.03955, 1.0, 0.5776, 0.02956, 0.03955, 1.0, 0.5583, 0.02956, 0.03955, 1.0, 0.5583, 0.02956, 0.03955, 1.0, 0.5583, 0.02956, 0.03955, 1.0, 0.5583, 0.02956, 0.03955, 1.0, 0.5583, 0.02956, 0.03955, 1.0, 0.5583, 0.02956, 0.03955, 1.0, 0.5583, 0.02956, 0.03955, 1.0, 0.5583, 0.02956, 0.03955, 1.0, 0.5583, 0.02956, 0.03955, 1.0, 0.5583, 0.02956, 0.03955, 1.0, 0.5583, 0.02956, 0.03955, 1.0, 0.5583, 0.02956, 0.03955, 1.0, 0.5583, 0.02956, 0.03955, 1.0, 0.5583, 0.03071, 0.04092, 1.0, 0.5583, 0.02956, 0.03955, 1.0, 0.5583, 0.02956, 0.03955, 1.0, 0.5583, 0.03071, 0.04092, 1.0, 0.5583, 0.02956, 0.03955, 1.0, 0.5583, 0.03071, 0.03955, 1.0, 0.5583, 0.03071, 0.03955, 1.0, 0.5583, 0.02956, 0.03955, 1.0, 0.5583, 0.02956, 0.03955, 1.0, 0.5583, 0.02956, 0.03955, 1.0, 0.5583, 0.02956, 0.03955, 1.0, 0.5583, 0.02956, 0.03955, 1.0, 0.5583, 0.02956, 0.03955, 1.0, 0.5583, 0.02956, 0.03955, 1.0, 0.5583, 0.02956, 0.03955, 1.0, 0.5583, 0.02956, 0.03955, 1.0, 0.5583, 0.02956, 0.03955, 1.0, 0.5583, 0.02956, 0.03955, 1.0, 0.5583, 0.02956, 0.03955, 1.0, 0.5583, 0.02956, 0.03955, 1.0, 0.5583, 0.02956, 0.03955, 1.0, 0.5583, 0.02956, 0.03955, 1.0, 0.5583, 0.02956, 0.03955, 1.0, 0.5583, 0.02956, 0.03955, 1.0, 0.5583, 0.02956, 0.03955, 1.0, 0.5583, 0.02956, 0.03955, 1.0, 0.5583, 0.02956, 0.03955, 1.0, 0.5583, 0.02956, 0.03955, 1.0, 0.5583, 0.02956, 0.03955, 1.0, 0.5583, 0.02956, 0.03955, 1.0, 0.5583, 0.02956, 0.03955, 1.0, 0.5583, 0.02956, 0.03955, 1.0, 0.5583, 0.02956, 0.03955, 1.0, 0.5583, 0.02956, 0.03955, 1.0, 0.5583, 0.02956, 0.03955, 1.0, 0.5583, 0.03071, 0.03955, 1.0, 0.5583, 0.02956, 0.03955, 1.0, 0.5583, 0.02956, 0.03955, 1.0, 0.5583, 0.02956, 0.03955, 1.0, 0.5583, 0.02956, 0.03955, 1.0, 0.5583, 0.03071, 0.03955, 1.0, 0.5583, 0.02956, 0.03955, 1.0, 0.5583, 0.02956, 0.03955, 1.0, 0.5583, 0.02956, 0.03955, 1.0, 0.5583, 0.02956, 0.03955, 1.0, 0.5583, 0.02956, 0.03955, 1.0, 0.6376, 0.0331, 0.04374, 1.0, 0.5583, 0.02956, 0.03955, 1.0, 0.5583, 0.02956, 0.03955, 1.0, 0.5583, 0.02956, 0.03955, 1.0, 0.6172, 0.0319, 0.04231, 1.0, 0.5583, 0.02956, 0.03955, 1.0, 0.5583, 0.02956, 0.03955, 1.0, 0.6376, 0.0331, 0.04374, 1.0, 0.5583, 0.02956, 0.03955, 1.0, 0.5776, 0.02956, 0.03955, 1.0, 0.5583, 0.02956, 0.03955, 1.0, 0.6172, 0.0319, 0.04231, 1.0, 0.6939, 0.0356, 0.04817, 1.0, 0.6939, 0.0356, 0.04817, 1.0, 0.5776, 0.02956, 0.03955, 1.0, 0.5583, 0.02956, 0.03955, 1.0, 0.8632, 0.04231, 0.05781, 1.0, 0.7231, 0.0356, 0.04971, 1.0, 0.6867, 0.0356, 0.04817, 1.0, 0.7011, 0.0356, 0.04817, 1.0, 0.6867, 0.0356, 0.04817, 1.0, 0.6445, 0.0331, 0.04519, 1.0, 0.7835, 0.0382, 0.05286, 1.0, 0.7157, 0.0356, 0.04817, 1.0, 0.5906, 0.02956, 0.04092, 1.0, 0.6939, 0.0356, 0.04817, 1.0, 0.7529, 0.03689, 0.04971, 1.0, 0.8632, 0.04231, 0.05781, 1.0, 0.8308, 0.04092, 0.05613, 1.0, 0.8632, 0.04231, 0.05781, 1.0, 0.8632, 0.1878, 0.08228, 1.0, 0.8469, 0.2195, 0.08438, 1.0, 0.5583, 0.02956, 0.03955, 1.0, 0.6939, 0.0356, 0.04817, 1.0, 0.5906, 0.02956, 0.04092, 1.0, 0.6445, 0.0331, 0.04519, 1.0, 0.5583, 0.02956, 0.03955, 1.0, 0.6724, 0.03434, 0.04667, 1.0, 0.6939, 0.0356, 0.04817, 1.0, 0.5583, 0.02956, 0.03955, 1.0, 0.5583, 0.02956, 0.03955, 1.0, 0.6584, 0.03434, 0.04667, 1.0, 0.6724, 0.03434, 0.04667, 1.0, 0.5583, 0.02956, 0.03955, 1.0, 0.5583, 0.02956, 0.03955, 1.0, 0.5583, 0.02956, 0.03955, 1.0, 0.6584, 0.03434, 0.04667, 1.0, 0.5583, 0.02956, 0.03955, 1.0, 0.5583, 0.02956, 0.03955, 1.0, 0.5583, 0.02956, 0.03955, 1.0, 0.5583, 0.02956, 0.03955, 1.0, 0.5583, 0.02956, 0.03955, 1.0, 0.5583, 0.02956, 0.03955, 1.0, 0.5583, 0.02956, 0.03955, 1.0, 0.5583, 0.02956, 0.03955, 1.0, 0.5583, 0.02956, 0.03955, 1.0, 0.5583, 0.02956, 0.03955, 1.0, 0.5583, 0.02956, 0.03955, 1.0, 0.5583, 0.02956, 0.03955, 1.0, 0.5583, 0.02956, 0.03955, 1.0, 0.5583, 0.02956, 0.03955, 1.0, 0.5583, 0.02956, 0.03955, 1.0, 0.6445, 0.0331, 0.04519, 1.0, 0.6867, 0.0356, 0.04817, 1.0, 0.8632, 0.04231, 0.05781, 1.0, 0.8308, 0.04092, 0.05613, 1.0, 0.8469, 0.2195, 0.08438, 1.0, 0.8632, 0.5029, 0.1274, 1.0, 0.8632, 0.04231, 0.05781, 1.0, 0.8632, 0.04231, 0.05781, 1.0, 0.8632, 0.5029, 0.1274, 1.0, 0.8632, 0.1144, 0.06848, 1.0, 0.8632, 0.04231, 0.05781, 1.0, 0.8632, 0.04231, 0.05781, 1.0, 0.8632, 0.04231, 0.05781, 1.0, 0.8469, 0.04092, 0.05613, 1.0, 0.6939, 0.0356, 0.04817, 1.0, 0.6939, 0.0356, 0.04817, 1.0, 0.5583, 0.02956, 0.03955, 1.0, 0.6172, 0.0319, 0.04374, 1.0, 0.6172, 0.0319, 0.04374, 1.0, 0.5583, 0.02956, 0.03955, 1.0, 0.6172, 0.0319, 0.04231, 1.0, 0.5583, 0.02956, 0.03955, 1.0, 0.5583, 0.02956, 0.03955, 1.0, 0.6172, 0.0319, 0.04231, 1.0, 0.6376, 0.0331, 0.04374, 1.0, 0.6939, 0.0356, 0.04817, 1.0, 0.6939, 0.0356, 0.04817, 1.0, 0.6376, 0.0331, 0.04374, 1.0, 0.5583, 0.02956, 0.03955, 1.0, 0.5583, 0.02956, 0.03955, 1.0, 0.5583, 0.02956, 0.03955, 1.0, 0.5583, 0.02956, 0.03955, 1.0, 0.5583, 0.02956, 0.03955, 1.0, 0.5583, 0.02956, 0.03955, 1.0, 0.5583, 0.02956, 0.03955, 1.0, 0.5583, 0.02956, 0.03955, 1.0, 0.5583, 0.02956, 0.03955, 1.0, 0.5583, 0.02956, 0.03955, 1.0, 0.5583, 0.02956, 0.03955, 1.0, 0.5583, 0.02956, 0.03955, 1.0, 0.5583, 0.02956, 0.03955, 1.0, 0.5583, 0.02956, 0.03955, 1.0, 0.5583, 0.02956, 0.03955, 1.0, 0.5583, 0.02956, 0.03955, 1.0, 0.5583, 0.02956, 0.03955, 1.0, 0.5583, 0.02956, 0.03955, 1.0, 0.5583, 0.02956, 0.03955, 1.0, 0.5583, 0.02956, 0.03955, 1.0, 0.5583, 0.02956, 0.03955, 1.0, 0.5583, 0.02956, 0.03955, 1.0, 0.5583, 0.02956, 0.03955, 1.0, 0.5583, 0.02956, 0.03955, 1.0, 0.5583, 0.02956, 0.03955, 1.0, 0.5583, 0.02956, 0.03955, 1.0, 0.8632, 0.5029, 0.1274, 1.0, 0.8632, 0.3968, 0.1119, 1.0, 0.7991, 0.314, 0.09531, 1.0, 0.8632, 0.1144, 0.06848, 1.0, 0.8469, 0.2195, 0.08438, 1.0, 0.8632, 0.1878, 0.08228, 1.0, 0.8632, 0.3968, 0.1119, 1.0, 0.8632, 0.5029, 0.1274, 1.0, 0.8469, 0.04092, 0.05613, 1.0, 0.8632, 0.04231, 0.05781, 1.0, 0.6939, 0.0356, 0.04817, 1.0, 0.6939, 0.0356, 0.04817, 1.0, 0.8632, 0.1144, 0.07036, 1.0, 0.7758, 0.1946, 0.07819, 1.0, 0.7991, 0.314, 0.09531, 1.0, 0.8632, 0.3968, 0.1119, 1.0, 0.8632, 0.04231, 0.05781, 1.0, 0.7529, 0.03689, 0.04971, 1.0, 0.7231, 0.0356, 0.04971, 1.0, 0.8632, 0.04231, 0.05781, 1.0, 0.7157, 0.0356, 0.04817, 1.0, 0.7835, 0.0382, 0.05286, 1.0, 0.8632, 0.04231, 0.05781, 1.0, 0.8632, 0.04231, 0.05781, 1.0, 0.8632, 0.04231, 0.05781, 1.0, 0.7011, 0.0356, 0.04817, 1.0, 0.7758, 0.1946, 0.07819, 1.0, 0.8632, 0.1144, 0.07036, 1.0, 0.8632, 0.04231, 0.05781, 1.0, 0.8632, 0.04231, 0.05781, 1.0, 0.8632, 0.1144, 0.07036, 1.0, 0.8632, 0.04231, 0.05781, 1.0, 0.7011, 0.0356, 0.04817, 1.0, 0.8632, 0.04231, 0.05781, 1.0, 0.8632, 0.04231, 0.05781, 1.0, 0.7758, 0.1946, 0.07819, 1.0, 0.8632, 0.04231, 0.05781, 1.0, 0.8308, 0.04092, 0.05613, 1.0, 0.7835, 0.0382, 0.05286, 1.0, 0.8632, 0.04231, 0.05781, 1.0, 0.8308, 0.04092, 0.05613, 1.0, 0.8632, 0.04231, 0.05781, 1.0, 0.8632, 0.04231, 0.05781, 1.0, 0.7835, 0.0382, 0.05286, 1.0, 0.8632, 0.04231, 0.05781, 1.0, 0.8632, 0.04231, 0.05781, 1.0, 0.8632, 0.04231, 0.05781, 1.0, 0.8632, 0.04231, 0.05781, 1.0, 0.7011, 0.0356, 0.04817, 1.0, 0.6867, 0.0356, 0.04817, 1.0, 0.6584, 0.03434, 0.04519, 1.0, 0.6939, 0.0356, 0.04817, 1.0])
me_cylinder_001.use_remesh_preserve_volume = False
me_cylinder_001.use_remesh_preserve_attributes = False
me_cylinder_001.use_mirror_vertex_groups = False
me_cylinder_001.use_paint_bone_selection = False
me_cylinder_001.use_paint_mask = True
me_cylinder_001.update()

# ---- objects
ob_cylinder = bpy.data.objects.new('Cylinder', me_cylinder_001)

# ---- transforms, parenting, visibility, modifiers, constraints
ob_cylinder.location = (0.0, 0.0, 0.7755)
ob_cylinder.scale = (1.0, 1.0, 0.7189)
ob_cylinder.lineart.crease_threshold = 0.0

# ---- collection membership
col_collection.objects.link(ob_cylinder)

# ---- scene / render settings (as saved in the file)
scene.frame_start = 1; scene.frame_end = 250; scene.frame_set(1)
scene.render.engine = 'BLENDER_EEVEE_NEXT'
scene.cycles.use_denoising = False
scene.cycles.samples = 128
scene.cycles.sampling_pattern = 'TABULATED_SOBOL'
scene.cycles.use_adaptive_sampling = False
scene.cycles.use_light_tree = False
scene.view_settings.view_transform = 'Filmic'
bpy.context.view_layer.update()

# ---- added for rendering (the .blend has no active camera and no usable light): camera, sun
cam_auto = bpy.data.cameras.new('AutoCamera')
cam_auto.lens = 50.0
cam_auto.sensor_width = 36.0
cam_auto.clip_end = 1000.0
ob_auto_camera = bpy.data.objects.new('AutoCamera', cam_auto)
scene.collection.objects.link(ob_auto_camera)
ob_auto_camera.location = (3.03324, -3.63874, 3.26035)
ob_auto_camera.rotation_euler = (1.09748, -7.21219e-08, 0.694738)
scene.camera = ob_auto_camera
light_auto_sun = bpy.data.lights.new('AutoSun', 'SUN')
light_auto_sun.energy = 3.0
light_auto_sun.angle = 0.0523599
ob_auto_sun = bpy.data.objects.new('AutoSun', light_auto_sun)
scene.collection.objects.link(ob_auto_sun)
ob_auto_sun.rotation_euler = (0.872665, 0.174533, 0.523599)
bpy.context.view_layer.update()
